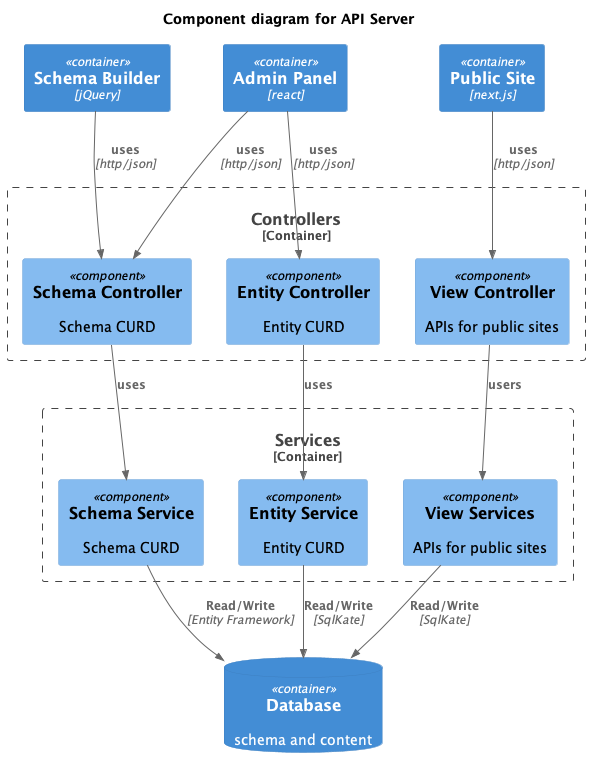

The diagram above was rendered by PlantUML. Its source (embedded in the PNG):
@startuml C4_Elements
'!include https://raw.githubusercontent.com/plantuml-stdlib/C4-PlantUML/master/C4_Component.puml
!include ../../../C4-PlantUML/C4_Component.puml

title Component diagram for API Server

Container(schema_builder, "Schema Builder", "jQuery")
Container(admin_panel, "Admin Panel", "react")
Container(public_site, "Public Site", "next.js")

Container_Boundary(controllers, "Controllers") {
   Component(schemaController, "Schema Controller", "", "Schema CURD")
   Component(entityController, "Entity Controller", "", "Entity CURD")
   Component(viewController, "View Controller", "", "APIs for public sites")
}

Container_Boundary(services, "Services") {
   Component(schemaService, "Schema Service", "", "Schema CURD")
   Component(entityService, "Entity Service", "", "Entity CURD")
   Component(viewService, "View Services", "", "APIs for public sites")
}

ContainerDb(db, "Database", "", "schema and content")


Rel(schema_builder, schemaController,"uses","http/json")
Rel(admin_panel, schemaController,"uses","http/json")
Rel(admin_panel, entityController,"uses","http/json")
Rel(public_site, viewController,"uses","http/json")

Rel(schemaController, schemaService,"uses","")
Rel(entityController, entityService,"uses","")
Rel(viewController, viewService,"users","")

Rel(schemaService, db, "Read/Write","Entity Framework")
Rel(entityService, db, "Read/Write","SqlKate")
Rel(viewService, db, "Read/Write","SqlKate")
@enduml